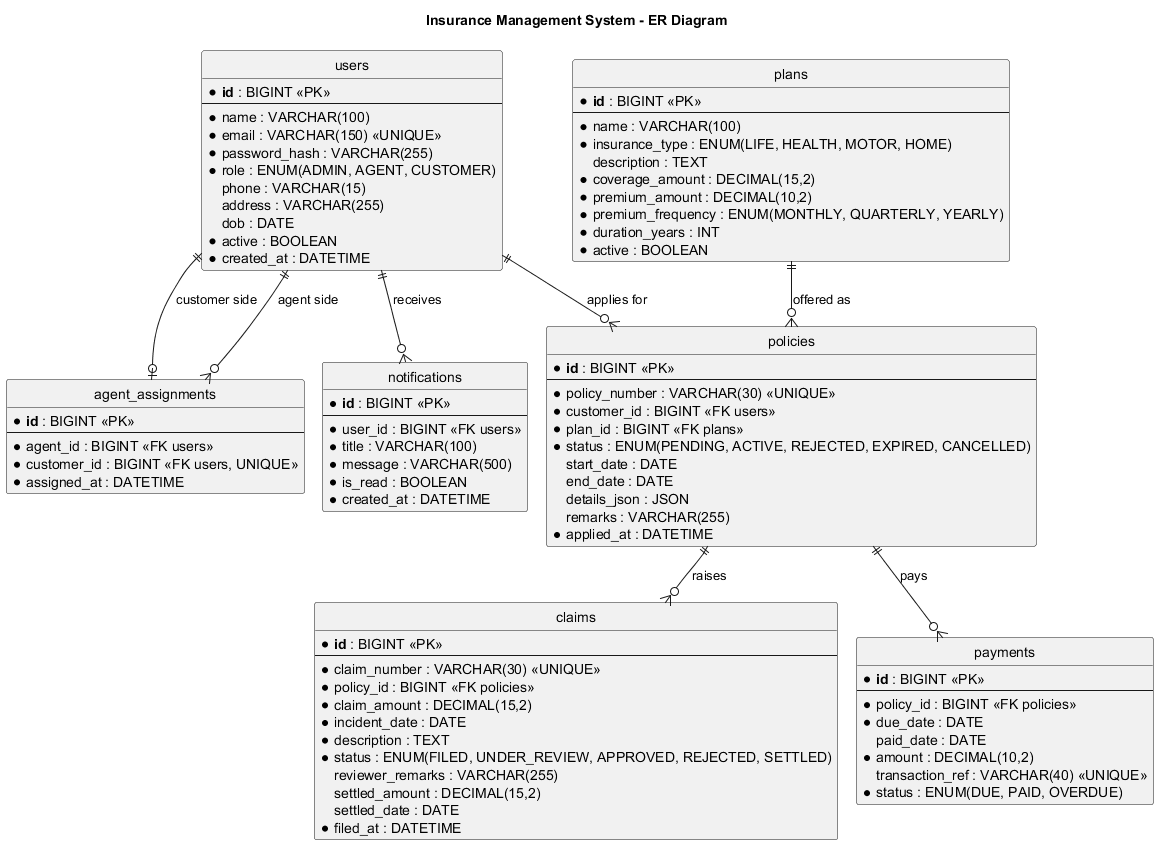

The diagram above was rendered by PlantUML. Its source (embedded in the PNG):
@startuml 06-er-diagram
!pragma layout smetana
title Insurance Management System - ER Diagram
hide circle
skinparam linetype ortho
skinparam entity {
  BackgroundColor #EAF2F8
  BorderColor #2E75B6
}

entity "users" as users {
  * **id** : BIGINT <<PK>>
  --
  * name : VARCHAR(100)
  * email : VARCHAR(150) <<UNIQUE>>
  * password_hash : VARCHAR(255)
  * role : ENUM(ADMIN, AGENT, CUSTOMER)
  phone : VARCHAR(15)
  address : VARCHAR(255)
  dob : DATE
  * active : BOOLEAN
  * created_at : DATETIME
}

entity "agent_assignments" as aa {
  * **id** : BIGINT <<PK>>
  --
  * agent_id : BIGINT <<FK users>>
  * customer_id : BIGINT <<FK users, UNIQUE>>
  * assigned_at : DATETIME
}

entity "plans" as plans {
  * **id** : BIGINT <<PK>>
  --
  * name : VARCHAR(100)
  * insurance_type : ENUM(LIFE, HEALTH, MOTOR, HOME)
  description : TEXT
  * coverage_amount : DECIMAL(15,2)
  * premium_amount : DECIMAL(10,2)
  * premium_frequency : ENUM(MONTHLY, QUARTERLY, YEARLY)
  * duration_years : INT
  * active : BOOLEAN
}

entity "policies" as policies {
  * **id** : BIGINT <<PK>>
  --
  * policy_number : VARCHAR(30) <<UNIQUE>>
  * customer_id : BIGINT <<FK users>>
  * plan_id : BIGINT <<FK plans>>
  * status : ENUM(PENDING, ACTIVE, REJECTED, EXPIRED, CANCELLED)
  start_date : DATE
  end_date : DATE
  details_json : JSON
  remarks : VARCHAR(255)
  * applied_at : DATETIME
}

entity "claims" as claims {
  * **id** : BIGINT <<PK>>
  --
  * claim_number : VARCHAR(30) <<UNIQUE>>
  * policy_id : BIGINT <<FK policies>>
  * claim_amount : DECIMAL(15,2)
  * incident_date : DATE
  * description : TEXT
  * status : ENUM(FILED, UNDER_REVIEW, APPROVED, REJECTED, SETTLED)
  reviewer_remarks : VARCHAR(255)
  settled_amount : DECIMAL(15,2)
  settled_date : DATE
  * filed_at : DATETIME
}

entity "payments" as payments {
  * **id** : BIGINT <<PK>>
  --
  * policy_id : BIGINT <<FK policies>>
  * due_date : DATE
  paid_date : DATE
  * amount : DECIMAL(10,2)
  transaction_ref : VARCHAR(40) <<UNIQUE>>
  * status : ENUM(DUE, PAID, OVERDUE)
}

entity "notifications" as notif {
  * **id** : BIGINT <<PK>>
  --
  * user_id : BIGINT <<FK users>>
  * title : VARCHAR(100)
  * message : VARCHAR(500)
  * is_read : BOOLEAN
  * created_at : DATETIME
}

users ||--o{ policies : "applies for"
plans ||--o{ policies : "offered as"
policies ||--o{ claims : "raises"
policies ||--o{ payments : "pays"
users ||--o{ notif : "receives"
users ||--o{ aa : "agent side"
users ||--o| aa : "customer side"
@enduml